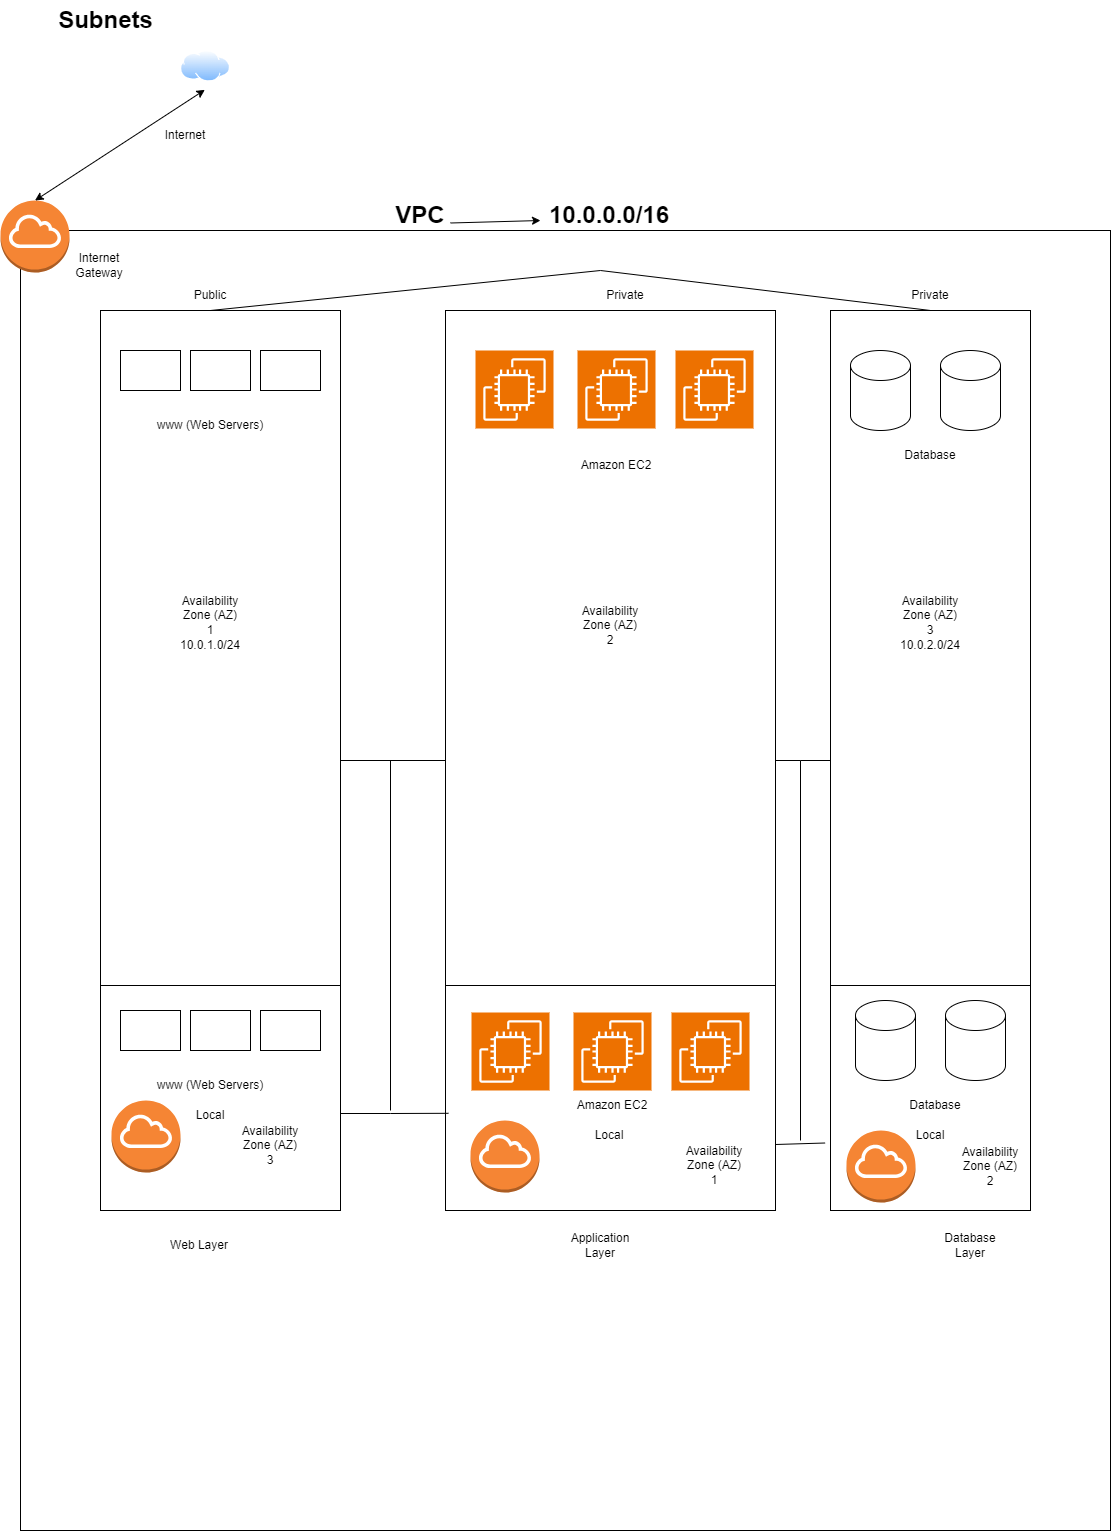

The diagram above was exported from draw.io. Its source (the exported page's mxGraphModel, read from the mxfile embedded in the PNG):
<mxGraphModel dx="1644" dy="1546" grid="1" gridSize="10" guides="1" tooltips="1" connect="1" arrows="1" fold="1" page="1" pageScale="1" pageWidth="850" pageHeight="1100" math="0" shadow="0">
  <root>
    <mxCell id="0" />
    <mxCell id="1" parent="0" />
    <mxCell id="pUsL_FLaXqviKLcXuYQH-1" value="" style="rounded=0;whiteSpace=wrap;html=1;" vertex="1" parent="1">
      <mxGeometry width="1090" height="1300" as="geometry" />
    </mxCell>
    <mxCell id="pUsL_FLaXqviKLcXuYQH-3" value="Subnets" style="text;strokeColor=none;fillColor=none;html=1;fontSize=24;fontStyle=1;verticalAlign=middle;align=center;" vertex="1" parent="1">
      <mxGeometry x="35" y="-230" width="100" height="40" as="geometry" />
    </mxCell>
    <mxCell id="pUsL_FLaXqviKLcXuYQH-16" value="" style="rounded=0;whiteSpace=wrap;html=1;" vertex="1" parent="1">
      <mxGeometry x="80" y="80" width="240" height="900" as="geometry" />
    </mxCell>
    <mxCell id="pUsL_FLaXqviKLcXuYQH-17" value="" style="rounded=0;whiteSpace=wrap;html=1;" vertex="1" parent="1">
      <mxGeometry x="810" y="80" width="200" height="900" as="geometry" />
    </mxCell>
    <mxCell id="pUsL_FLaXqviKLcXuYQH-18" value="Public" style="text;html=1;strokeColor=none;fillColor=none;align=center;verticalAlign=middle;whiteSpace=wrap;rounded=0;" vertex="1" parent="1">
      <mxGeometry x="160" y="50" width="60" height="30" as="geometry" />
    </mxCell>
    <mxCell id="pUsL_FLaXqviKLcXuYQH-19" value="Private" style="text;html=1;strokeColor=none;fillColor=none;align=center;verticalAlign=middle;whiteSpace=wrap;rounded=0;" vertex="1" parent="1">
      <mxGeometry x="880" y="50" width="60" height="30" as="geometry" />
    </mxCell>
    <mxCell id="pUsL_FLaXqviKLcXuYQH-20" value="10.0.1.0/24" style="text;html=1;strokeColor=none;fillColor=none;align=center;verticalAlign=middle;whiteSpace=wrap;rounded=0;" vertex="1" parent="1">
      <mxGeometry x="160" y="400" width="60" height="30" as="geometry" />
    </mxCell>
    <mxCell id="pUsL_FLaXqviKLcXuYQH-23" value="10.0.2.0/24" style="text;html=1;strokeColor=none;fillColor=none;align=center;verticalAlign=middle;whiteSpace=wrap;rounded=0;" vertex="1" parent="1">
      <mxGeometry x="880" y="400" width="60" height="30" as="geometry" />
    </mxCell>
    <mxCell id="pUsL_FLaXqviKLcXuYQH-24" value="" style="outlineConnect=0;dashed=0;verticalLabelPosition=bottom;verticalAlign=top;align=center;html=1;shape=mxgraph.aws3.internet_gateway;fillColor=#F58534;gradientColor=none;" vertex="1" parent="1">
      <mxGeometry x="-20" y="-30" width="69" height="72" as="geometry" />
    </mxCell>
    <mxCell id="pUsL_FLaXqviKLcXuYQH-25" value="Internet Gateway" style="text;html=1;strokeColor=none;fillColor=none;align=center;verticalAlign=middle;whiteSpace=wrap;rounded=0;" vertex="1" parent="1">
      <mxGeometry x="49" y="20" width="60" height="30" as="geometry" />
    </mxCell>
    <mxCell id="pUsL_FLaXqviKLcXuYQH-26" value="" style="image;aspect=fixed;perimeter=ellipsePerimeter;html=1;align=center;shadow=0;dashed=0;spacingTop=3;image=img/lib/active_directory/internet_cloud.svg;" vertex="1" parent="1">
      <mxGeometry x="160" y="-180" width="50" height="31.5" as="geometry" />
    </mxCell>
    <mxCell id="pUsL_FLaXqviKLcXuYQH-28" value="Internet" style="text;html=1;strokeColor=none;fillColor=none;align=center;verticalAlign=middle;whiteSpace=wrap;rounded=0;" vertex="1" parent="1">
      <mxGeometry x="135" y="-110" width="60" height="30" as="geometry" />
    </mxCell>
    <mxCell id="pUsL_FLaXqviKLcXuYQH-30" value="" style="endArrow=classic;startArrow=classic;html=1;rounded=0;exitX=0.5;exitY=0;exitDx=0;exitDy=0;exitPerimeter=0;entryX=0.487;entryY=1.249;entryDx=0;entryDy=0;entryPerimeter=0;" edge="1" parent="1" source="pUsL_FLaXqviKLcXuYQH-24" target="pUsL_FLaXqviKLcXuYQH-26">
      <mxGeometry width="50" height="50" relative="1" as="geometry">
        <mxPoint x="280" y="-70" as="sourcePoint" />
        <mxPoint x="180" y="-70" as="targetPoint" />
      </mxGeometry>
    </mxCell>
    <mxCell id="pUsL_FLaXqviKLcXuYQH-31" value="" style="rounded=0;whiteSpace=wrap;html=1;" vertex="1" parent="1">
      <mxGeometry x="100" y="120" width="60" height="40" as="geometry" />
    </mxCell>
    <mxCell id="pUsL_FLaXqviKLcXuYQH-32" value="" style="rounded=0;whiteSpace=wrap;html=1;" vertex="1" parent="1">
      <mxGeometry x="170" y="120" width="60" height="40" as="geometry" />
    </mxCell>
    <mxCell id="pUsL_FLaXqviKLcXuYQH-33" value="" style="rounded=0;whiteSpace=wrap;html=1;" vertex="1" parent="1">
      <mxGeometry x="240" y="120" width="60" height="40" as="geometry" />
    </mxCell>
    <mxCell id="pUsL_FLaXqviKLcXuYQH-34" value="www (Web Servers)" style="text;html=1;strokeColor=none;fillColor=none;align=center;verticalAlign=middle;whiteSpace=wrap;rounded=0;" vertex="1" parent="1">
      <mxGeometry x="120" y="180" width="140" height="30" as="geometry" />
    </mxCell>
    <mxCell id="pUsL_FLaXqviKLcXuYQH-35" value="" style="shape=cylinder3;whiteSpace=wrap;html=1;boundedLbl=1;backgroundOutline=1;size=15;" vertex="1" parent="1">
      <mxGeometry x="830" y="120" width="60" height="80" as="geometry" />
    </mxCell>
    <mxCell id="pUsL_FLaXqviKLcXuYQH-36" value="" style="shape=cylinder3;whiteSpace=wrap;html=1;boundedLbl=1;backgroundOutline=1;size=15;" vertex="1" parent="1">
      <mxGeometry x="920" y="120" width="60" height="80" as="geometry" />
    </mxCell>
    <mxCell id="pUsL_FLaXqviKLcXuYQH-37" value="Database" style="text;html=1;strokeColor=none;fillColor=none;align=center;verticalAlign=middle;whiteSpace=wrap;rounded=0;" vertex="1" parent="1">
      <mxGeometry x="880" y="210" width="60" height="30" as="geometry" />
    </mxCell>
    <mxCell id="pUsL_FLaXqviKLcXuYQH-41" value="" style="rounded=0;whiteSpace=wrap;html=1;" vertex="1" parent="1">
      <mxGeometry x="425" y="80" width="330" height="900" as="geometry" />
    </mxCell>
    <mxCell id="pUsL_FLaXqviKLcXuYQH-42" value="Private" style="text;html=1;strokeColor=none;fillColor=none;align=center;verticalAlign=middle;whiteSpace=wrap;rounded=0;" vertex="1" parent="1">
      <mxGeometry x="575" y="50" width="60" height="30" as="geometry" />
    </mxCell>
    <mxCell id="pUsL_FLaXqviKLcXuYQH-43" value="" style="sketch=0;points=[[0,0,0],[0.25,0,0],[0.5,0,0],[0.75,0,0],[1,0,0],[0,1,0],[0.25,1,0],[0.5,1,0],[0.75,1,0],[1,1,0],[0,0.25,0],[0,0.5,0],[0,0.75,0],[1,0.25,0],[1,0.5,0],[1,0.75,0]];outlineConnect=0;fontColor=#232F3E;fillColor=#ED7100;strokeColor=#ffffff;dashed=0;verticalLabelPosition=bottom;verticalAlign=top;align=center;html=1;fontSize=12;fontStyle=0;aspect=fixed;shape=mxgraph.aws4.resourceIcon;resIcon=mxgraph.aws4.ec2;" vertex="1" parent="1">
      <mxGeometry x="455" y="120" width="78" height="78" as="geometry" />
    </mxCell>
    <mxCell id="pUsL_FLaXqviKLcXuYQH-44" value="" style="sketch=0;points=[[0,0,0],[0.25,0,0],[0.5,0,0],[0.75,0,0],[1,0,0],[0,1,0],[0.25,1,0],[0.5,1,0],[0.75,1,0],[1,1,0],[0,0.25,0],[0,0.5,0],[0,0.75,0],[1,0.25,0],[1,0.5,0],[1,0.75,0]];outlineConnect=0;fontColor=#232F3E;fillColor=#ED7100;strokeColor=#ffffff;dashed=0;verticalLabelPosition=bottom;verticalAlign=top;align=center;html=1;fontSize=12;fontStyle=0;aspect=fixed;shape=mxgraph.aws4.resourceIcon;resIcon=mxgraph.aws4.ec2;" vertex="1" parent="1">
      <mxGeometry x="557" y="120" width="78" height="78" as="geometry" />
    </mxCell>
    <mxCell id="pUsL_FLaXqviKLcXuYQH-45" value="" style="sketch=0;points=[[0,0,0],[0.25,0,0],[0.5,0,0],[0.75,0,0],[1,0,0],[0,1,0],[0.25,1,0],[0.5,1,0],[0.75,1,0],[1,1,0],[0,0.25,0],[0,0.5,0],[0,0.75,0],[1,0.25,0],[1,0.5,0],[1,0.75,0]];outlineConnect=0;fontColor=#232F3E;fillColor=#ED7100;strokeColor=#ffffff;dashed=0;verticalLabelPosition=bottom;verticalAlign=top;align=center;html=1;fontSize=12;fontStyle=0;aspect=fixed;shape=mxgraph.aws4.resourceIcon;resIcon=mxgraph.aws4.ec2;" vertex="1" parent="1">
      <mxGeometry x="655" y="120" width="78" height="78" as="geometry" />
    </mxCell>
    <mxCell id="pUsL_FLaXqviKLcXuYQH-46" value="Amazon EC2" style="text;html=1;strokeColor=none;fillColor=none;align=center;verticalAlign=middle;whiteSpace=wrap;rounded=0;" vertex="1" parent="1">
      <mxGeometry x="541" y="220" width="110" height="30" as="geometry" />
    </mxCell>
    <mxCell id="pUsL_FLaXqviKLcXuYQH-48" value="" style="endArrow=none;html=1;rounded=0;exitX=1;exitY=0.5;exitDx=0;exitDy=0;entryX=0;entryY=0.5;entryDx=0;entryDy=0;" edge="1" parent="1" source="pUsL_FLaXqviKLcXuYQH-16" target="pUsL_FLaXqviKLcXuYQH-41">
      <mxGeometry width="50" height="50" relative="1" as="geometry">
        <mxPoint x="510" y="270" as="sourcePoint" />
        <mxPoint x="560" y="220" as="targetPoint" />
      </mxGeometry>
    </mxCell>
    <mxCell id="pUsL_FLaXqviKLcXuYQH-49" value="" style="endArrow=none;html=1;rounded=0;exitX=1;exitY=0.5;exitDx=0;exitDy=0;" edge="1" parent="1" source="pUsL_FLaXqviKLcXuYQH-41" target="pUsL_FLaXqviKLcXuYQH-17">
      <mxGeometry width="50" height="50" relative="1" as="geometry">
        <mxPoint x="760" y="260" as="sourcePoint" />
        <mxPoint x="560" y="220" as="targetPoint" />
        <Array as="points">
          <mxPoint x="780" y="530" />
        </Array>
      </mxGeometry>
    </mxCell>
    <mxCell id="pUsL_FLaXqviKLcXuYQH-52" value="" style="endArrow=none;html=1;rounded=0;exitX=0.5;exitY=1;exitDx=0;exitDy=0;entryX=0.5;entryY=1;entryDx=0;entryDy=0;" edge="1" parent="1" source="pUsL_FLaXqviKLcXuYQH-18" target="pUsL_FLaXqviKLcXuYQH-19">
      <mxGeometry width="50" height="50" relative="1" as="geometry">
        <mxPoint x="640" y="370" as="sourcePoint" />
        <mxPoint x="690" y="320" as="targetPoint" />
        <Array as="points">
          <mxPoint x="580" y="40" />
        </Array>
      </mxGeometry>
    </mxCell>
    <mxCell id="pUsL_FLaXqviKLcXuYQH-54" value="Availability Zone (AZ)&lt;br&gt;2" style="text;html=1;strokeColor=none;fillColor=none;align=center;verticalAlign=middle;whiteSpace=wrap;rounded=0;" vertex="1" parent="1">
      <mxGeometry x="560" y="380" width="60" height="30" as="geometry" />
    </mxCell>
    <mxCell id="pUsL_FLaXqviKLcXuYQH-56" value="" style="endArrow=none;html=1;rounded=0;exitX=0;exitY=0.75;exitDx=0;exitDy=0;entryX=1;entryY=0.75;entryDx=0;entryDy=0;" edge="1" parent="1" source="pUsL_FLaXqviKLcXuYQH-41" target="pUsL_FLaXqviKLcXuYQH-41">
      <mxGeometry width="50" height="50" relative="1" as="geometry">
        <mxPoint x="570" y="540" as="sourcePoint" />
        <mxPoint x="620" y="490" as="targetPoint" />
      </mxGeometry>
    </mxCell>
    <mxCell id="pUsL_FLaXqviKLcXuYQH-57" value="" style="endArrow=none;html=1;rounded=0;exitX=0;exitY=0.75;exitDx=0;exitDy=0;entryX=1;entryY=0.75;entryDx=0;entryDy=0;" edge="1" parent="1" source="pUsL_FLaXqviKLcXuYQH-16" target="pUsL_FLaXqviKLcXuYQH-16">
      <mxGeometry width="50" height="50" relative="1" as="geometry">
        <mxPoint x="435" y="600" as="sourcePoint" />
        <mxPoint x="300" y="590" as="targetPoint" />
      </mxGeometry>
    </mxCell>
    <mxCell id="pUsL_FLaXqviKLcXuYQH-58" value="" style="endArrow=none;html=1;rounded=0;exitX=0;exitY=0.75;exitDx=0;exitDy=0;entryX=1;entryY=0.75;entryDx=0;entryDy=0;" edge="1" parent="1" source="pUsL_FLaXqviKLcXuYQH-17" target="pUsL_FLaXqviKLcXuYQH-17">
      <mxGeometry width="50" height="50" relative="1" as="geometry">
        <mxPoint x="840" y="600" as="sourcePoint" />
        <mxPoint x="980" y="590" as="targetPoint" />
      </mxGeometry>
    </mxCell>
    <mxCell id="pUsL_FLaXqviKLcXuYQH-59" value="" style="rounded=0;whiteSpace=wrap;html=1;" vertex="1" parent="1">
      <mxGeometry x="100" y="780" width="60" height="40" as="geometry" />
    </mxCell>
    <mxCell id="pUsL_FLaXqviKLcXuYQH-60" value="" style="rounded=0;whiteSpace=wrap;html=1;" vertex="1" parent="1">
      <mxGeometry x="170" y="780" width="60" height="40" as="geometry" />
    </mxCell>
    <mxCell id="pUsL_FLaXqviKLcXuYQH-61" value="" style="rounded=0;whiteSpace=wrap;html=1;" vertex="1" parent="1">
      <mxGeometry x="240" y="780" width="60" height="40" as="geometry" />
    </mxCell>
    <mxCell id="pUsL_FLaXqviKLcXuYQH-62" value="www (Web Servers)" style="text;html=1;strokeColor=none;fillColor=none;align=center;verticalAlign=middle;whiteSpace=wrap;rounded=0;" vertex="1" parent="1">
      <mxGeometry x="120" y="840" width="140" height="30" as="geometry" />
    </mxCell>
    <mxCell id="pUsL_FLaXqviKLcXuYQH-63" value="" style="sketch=0;points=[[0,0,0],[0.25,0,0],[0.5,0,0],[0.75,0,0],[1,0,0],[0,1,0],[0.25,1,0],[0.5,1,0],[0.75,1,0],[1,1,0],[0,0.25,0],[0,0.5,0],[0,0.75,0],[1,0.25,0],[1,0.5,0],[1,0.75,0]];outlineConnect=0;fontColor=#232F3E;fillColor=#ED7100;strokeColor=#ffffff;dashed=0;verticalLabelPosition=bottom;verticalAlign=top;align=center;html=1;fontSize=12;fontStyle=0;aspect=fixed;shape=mxgraph.aws4.resourceIcon;resIcon=mxgraph.aws4.ec2;" vertex="1" parent="1">
      <mxGeometry x="451" y="782" width="78" height="78" as="geometry" />
    </mxCell>
    <mxCell id="pUsL_FLaXqviKLcXuYQH-64" value="" style="sketch=0;points=[[0,0,0],[0.25,0,0],[0.5,0,0],[0.75,0,0],[1,0,0],[0,1,0],[0.25,1,0],[0.5,1,0],[0.75,1,0],[1,1,0],[0,0.25,0],[0,0.5,0],[0,0.75,0],[1,0.25,0],[1,0.5,0],[1,0.75,0]];outlineConnect=0;fontColor=#232F3E;fillColor=#ED7100;strokeColor=#ffffff;dashed=0;verticalLabelPosition=bottom;verticalAlign=top;align=center;html=1;fontSize=12;fontStyle=0;aspect=fixed;shape=mxgraph.aws4.resourceIcon;resIcon=mxgraph.aws4.ec2;" vertex="1" parent="1">
      <mxGeometry x="553" y="782" width="78" height="78" as="geometry" />
    </mxCell>
    <mxCell id="pUsL_FLaXqviKLcXuYQH-65" value="" style="sketch=0;points=[[0,0,0],[0.25,0,0],[0.5,0,0],[0.75,0,0],[1,0,0],[0,1,0],[0.25,1,0],[0.5,1,0],[0.75,1,0],[1,1,0],[0,0.25,0],[0,0.5,0],[0,0.75,0],[1,0.25,0],[1,0.5,0],[1,0.75,0]];outlineConnect=0;fontColor=#232F3E;fillColor=#ED7100;strokeColor=#ffffff;dashed=0;verticalLabelPosition=bottom;verticalAlign=top;align=center;html=1;fontSize=12;fontStyle=0;aspect=fixed;shape=mxgraph.aws4.resourceIcon;resIcon=mxgraph.aws4.ec2;" vertex="1" parent="1">
      <mxGeometry x="651" y="782" width="78" height="78" as="geometry" />
    </mxCell>
    <mxCell id="pUsL_FLaXqviKLcXuYQH-66" value="Amazon EC2" style="text;html=1;strokeColor=none;fillColor=none;align=center;verticalAlign=middle;whiteSpace=wrap;rounded=0;" vertex="1" parent="1">
      <mxGeometry x="537" y="860" width="110" height="30" as="geometry" />
    </mxCell>
    <mxCell id="pUsL_FLaXqviKLcXuYQH-69" value="" style="shape=cylinder3;whiteSpace=wrap;html=1;boundedLbl=1;backgroundOutline=1;size=15;" vertex="1" parent="1">
      <mxGeometry x="835" y="770" width="60" height="80" as="geometry" />
    </mxCell>
    <mxCell id="pUsL_FLaXqviKLcXuYQH-70" value="" style="shape=cylinder3;whiteSpace=wrap;html=1;boundedLbl=1;backgroundOutline=1;size=15;" vertex="1" parent="1">
      <mxGeometry x="925" y="770" width="60" height="80" as="geometry" />
    </mxCell>
    <mxCell id="pUsL_FLaXqviKLcXuYQH-71" value="Database" style="text;html=1;strokeColor=none;fillColor=none;align=center;verticalAlign=middle;whiteSpace=wrap;rounded=0;" vertex="1" parent="1">
      <mxGeometry x="885" y="860" width="60" height="30" as="geometry" />
    </mxCell>
    <mxCell id="pUsL_FLaXqviKLcXuYQH-72" value="Local" style="text;html=1;strokeColor=none;fillColor=none;align=center;verticalAlign=middle;whiteSpace=wrap;rounded=0;" vertex="1" parent="1">
      <mxGeometry x="160" y="870" width="60" height="30" as="geometry" />
    </mxCell>
    <mxCell id="pUsL_FLaXqviKLcXuYQH-73" value="Local" style="text;html=1;strokeColor=none;fillColor=none;align=center;verticalAlign=middle;whiteSpace=wrap;rounded=0;" vertex="1" parent="1">
      <mxGeometry x="559" y="890" width="60" height="30" as="geometry" />
    </mxCell>
    <mxCell id="pUsL_FLaXqviKLcXuYQH-74" value="Local" style="text;html=1;strokeColor=none;fillColor=none;align=center;verticalAlign=middle;whiteSpace=wrap;rounded=0;" vertex="1" parent="1">
      <mxGeometry x="880" y="890" width="60" height="30" as="geometry" />
    </mxCell>
    <mxCell id="pUsL_FLaXqviKLcXuYQH-75" value="" style="outlineConnect=0;dashed=0;verticalLabelPosition=bottom;verticalAlign=top;align=center;html=1;shape=mxgraph.aws3.internet_gateway;fillColor=#F58534;gradientColor=none;" vertex="1" parent="1">
      <mxGeometry x="91" y="870" width="69" height="72" as="geometry" />
    </mxCell>
    <mxCell id="pUsL_FLaXqviKLcXuYQH-77" value="" style="outlineConnect=0;dashed=0;verticalLabelPosition=bottom;verticalAlign=top;align=center;html=1;shape=mxgraph.aws3.internet_gateway;fillColor=#F58534;gradientColor=none;" vertex="1" parent="1">
      <mxGeometry x="826" y="900" width="69" height="72" as="geometry" />
    </mxCell>
    <mxCell id="pUsL_FLaXqviKLcXuYQH-78" value="" style="outlineConnect=0;dashed=0;verticalLabelPosition=bottom;verticalAlign=top;align=center;html=1;shape=mxgraph.aws3.internet_gateway;fillColor=#F58534;gradientColor=none;" vertex="1" parent="1">
      <mxGeometry x="450" y="890" width="69" height="72" as="geometry" />
    </mxCell>
    <mxCell id="pUsL_FLaXqviKLcXuYQH-88" value="" style="endArrow=none;html=1;rounded=0;entryX=0.009;entryY=0.892;entryDx=0;entryDy=0;entryPerimeter=0;" edge="1" parent="1" target="pUsL_FLaXqviKLcXuYQH-41">
      <mxGeometry width="50" height="50" relative="1" as="geometry">
        <mxPoint x="320" y="883" as="sourcePoint" />
        <mxPoint x="424.64" y="865" as="targetPoint" />
        <Array as="points">
          <mxPoint x="370" y="883" />
        </Array>
      </mxGeometry>
    </mxCell>
    <mxCell id="pUsL_FLaXqviKLcXuYQH-90" value="" style="endArrow=none;html=1;rounded=0;" edge="1" parent="1">
      <mxGeometry width="50" height="50" relative="1" as="geometry">
        <mxPoint x="370" y="880" as="sourcePoint" />
        <mxPoint x="370" y="530" as="targetPoint" />
      </mxGeometry>
    </mxCell>
    <mxCell id="pUsL_FLaXqviKLcXuYQH-91" value="" style="endArrow=none;html=1;rounded=0;entryX=-0.027;entryY=0.925;entryDx=0;entryDy=0;entryPerimeter=0;" edge="1" parent="1" target="pUsL_FLaXqviKLcXuYQH-17">
      <mxGeometry width="50" height="50" relative="1" as="geometry">
        <mxPoint x="755" y="914" as="sourcePoint" />
        <mxPoint x="805" y="864" as="targetPoint" />
      </mxGeometry>
    </mxCell>
    <mxCell id="pUsL_FLaXqviKLcXuYQH-92" value="" style="endArrow=none;html=1;rounded=0;" edge="1" parent="1">
      <mxGeometry width="50" height="50" relative="1" as="geometry">
        <mxPoint x="780" y="910" as="sourcePoint" />
        <mxPoint x="780" y="530" as="targetPoint" />
      </mxGeometry>
    </mxCell>
    <mxCell id="pUsL_FLaXqviKLcXuYQH-94" value="Availability Zone (AZ)&lt;br&gt;1" style="text;html=1;strokeColor=none;fillColor=none;align=center;verticalAlign=middle;whiteSpace=wrap;rounded=0;" vertex="1" parent="1">
      <mxGeometry x="160" y="370" width="60" height="30" as="geometry" />
    </mxCell>
    <mxCell id="pUsL_FLaXqviKLcXuYQH-96" value="Availability Zone (AZ)&lt;br&gt;3" style="text;html=1;strokeColor=none;fillColor=none;align=center;verticalAlign=middle;whiteSpace=wrap;rounded=0;" vertex="1" parent="1">
      <mxGeometry x="880" y="370" width="60" height="30" as="geometry" />
    </mxCell>
    <mxCell id="pUsL_FLaXqviKLcXuYQH-97" value="Availability Zone (AZ)&lt;br&gt;3" style="text;html=1;strokeColor=none;fillColor=none;align=center;verticalAlign=middle;whiteSpace=wrap;rounded=0;" vertex="1" parent="1">
      <mxGeometry x="220" y="900" width="60" height="30" as="geometry" />
    </mxCell>
    <mxCell id="pUsL_FLaXqviKLcXuYQH-100" value="Availability Zone (AZ)&lt;br&gt;1" style="text;html=1;strokeColor=none;fillColor=none;align=center;verticalAlign=middle;whiteSpace=wrap;rounded=0;" vertex="1" parent="1">
      <mxGeometry x="664" y="920" width="60" height="30" as="geometry" />
    </mxCell>
    <mxCell id="pUsL_FLaXqviKLcXuYQH-103" value="Availability Zone (AZ)&lt;br&gt;2" style="text;html=1;strokeColor=none;fillColor=none;align=center;verticalAlign=middle;whiteSpace=wrap;rounded=0;" vertex="1" parent="1">
      <mxGeometry x="940" y="921" width="60" height="30" as="geometry" />
    </mxCell>
    <mxCell id="pUsL_FLaXqviKLcXuYQH-104" value="Web Layer" style="text;html=1;strokeColor=none;fillColor=none;align=center;verticalAlign=middle;whiteSpace=wrap;rounded=0;" vertex="1" parent="1">
      <mxGeometry x="149" y="1000" width="60" height="30" as="geometry" />
    </mxCell>
    <mxCell id="pUsL_FLaXqviKLcXuYQH-105" value="Application Layer" style="text;html=1;strokeColor=none;fillColor=none;align=center;verticalAlign=middle;whiteSpace=wrap;rounded=0;" vertex="1" parent="1">
      <mxGeometry x="550" y="1000" width="60" height="30" as="geometry" />
    </mxCell>
    <mxCell id="pUsL_FLaXqviKLcXuYQH-106" value="Database Layer" style="text;html=1;strokeColor=none;fillColor=none;align=center;verticalAlign=middle;whiteSpace=wrap;rounded=0;" vertex="1" parent="1">
      <mxGeometry x="920" y="1000" width="60" height="30" as="geometry" />
    </mxCell>
    <mxCell id="pUsL_FLaXqviKLcXuYQH-107" value="&lt;b&gt;&lt;font style=&quot;font-size: 24px;&quot;&gt;VPC&lt;/font&gt;&lt;/b&gt;" style="text;html=1;strokeColor=none;fillColor=none;align=center;verticalAlign=middle;whiteSpace=wrap;rounded=0;" vertex="1" parent="1">
      <mxGeometry x="370" y="-30" width="60" height="30" as="geometry" />
    </mxCell>
    <mxCell id="pUsL_FLaXqviKLcXuYQH-108" value="&lt;b&gt;&lt;font style=&quot;font-size: 24px;&quot;&gt;10.0.0.0/16&lt;/font&gt;&lt;/b&gt;" style="text;html=1;strokeColor=none;fillColor=none;align=center;verticalAlign=middle;whiteSpace=wrap;rounded=0;" vertex="1" parent="1">
      <mxGeometry x="559" y="-30" width="60" height="30" as="geometry" />
    </mxCell>
    <mxCell id="pUsL_FLaXqviKLcXuYQH-112" value="" style="endArrow=classic;html=1;rounded=0;exitX=1;exitY=0.75;exitDx=0;exitDy=0;" edge="1" parent="1" source="pUsL_FLaXqviKLcXuYQH-107">
      <mxGeometry width="50" height="50" relative="1" as="geometry">
        <mxPoint x="400" y="-30" as="sourcePoint" />
        <mxPoint x="520" y="-10" as="targetPoint" />
      </mxGeometry>
    </mxCell>
  </root>
</mxGraphModel>